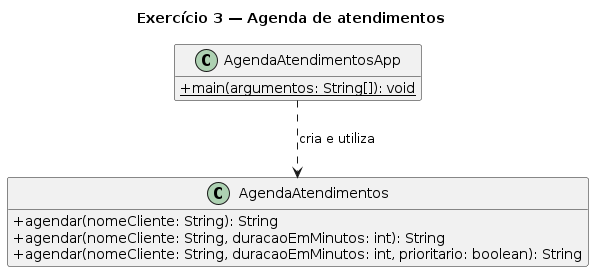

The diagram above was rendered by PlantUML. Its source (embedded in the PNG):
@startuml
title Exercício 3 — Agenda de atendimentos
skinparam classAttributeIconSize 0
hide empty members

class AgendaAtendimentos {
  + agendar(nomeCliente: String): String
  + agendar(nomeCliente: String, duracaoEmMinutos: int): String
  + agendar(nomeCliente: String, duracaoEmMinutos: int, prioritario: boolean): String
}

class AgendaAtendimentosApp {
  + {static} main(argumentos: String[]): void
}

AgendaAtendimentosApp ..> AgendaAtendimentos : cria e utiliza
@enduml